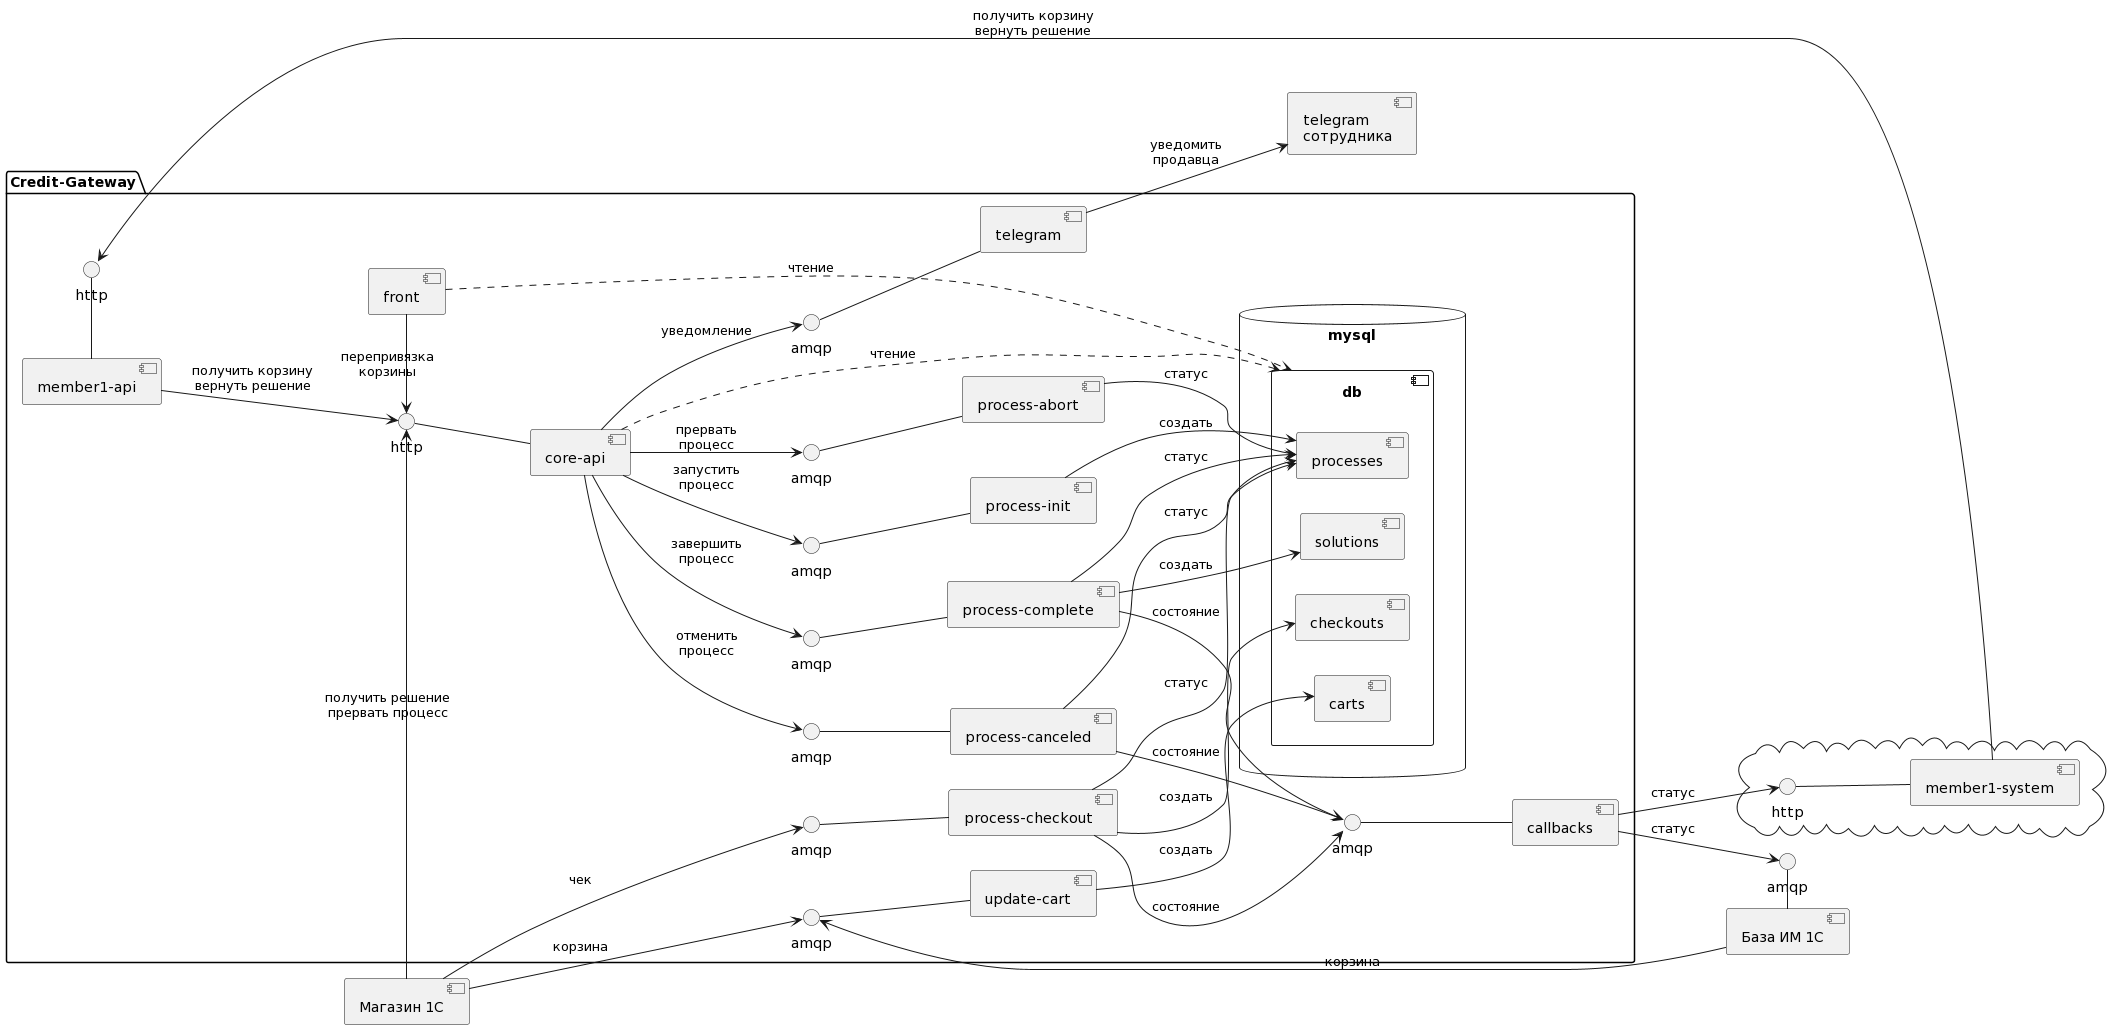

The diagram above was rendered by PlantUML. Its source (embedded in the PNG):
@startuml
left to right direction

package "Credit-Gateway" {

    component [front] as front

    component [core-api] as core_api
    interface "http" as core_api_http
    core_api_http -- core_api

    component [process-init] as process_init
    interface "amqp" as process_init_amqp
    process_init_amqp -- process_init

    component [process-complete] as process_complete
    interface "amqp" as process_complete_amqp
    process_complete_amqp -- process_complete

    component [process-canceled] as process_canceled
    interface "amqp" as process_canceled_amqp
    process_canceled_amqp -- process_canceled

    component [process-abort] as process_abort
    interface "amqp" as process_abort_amqp
    process_abort_amqp -- process_abort

    component [process-checkout] as process_checkout
    interface "amqp" as process_checkout_amqp
    process_checkout_amqp -- process_checkout

    component [update-cart] as update_cart
    interface "amqp" as update_cart_amqp
    update_cart_amqp -- update_cart

    component [callbacks] as callbacks
    interface "amqp" as callbacks_amqp
    callbacks_amqp -- callbacks

    component [telegram] as telegram
    interface "amqp" as telegram_amqp
    telegram_amqp -- telegram

    component [member1-api] as member1_api
    interface "http" as member1_api_http
    member1_api_http - member1_api

    front -> core_api_http : перепривязка\nкорзины
    member1_api --> core_api_http : получить корзину\nвернуть решение

    core_api --> process_init_amqp : запустить\nпроцесс
    core_api --> process_complete_amqp : завершить\nпроцесс
    core_api --> process_canceled_amqp : отменить\nпроцесс
    core_api --> process_abort_amqp : прервать\nпроцесс
    core_api --> telegram_amqp : уведомление

    process_complete --> callbacks_amqp : состояние
    process_canceled --> callbacks_amqp : состояние
    process_checkout --> callbacks_amqp : состояние

    database "mysql" {
        component db {
            component [carts] as table_carts
            component [processes] as table_processes
            component [solutions] as table_solutions
            component [checkouts] as table_checkouts
        }
    }

    front ..> db : чтение
    core_api ..> db : чтение

    update_cart --> table_carts: создать
    process_init --> table_processes : создать
    process_complete --> table_processes : статус
    process_complete --> table_solutions : создать
    process_canceled --> table_processes : статус
    process_abort --> table_processes : статус
    process_checkout --> table_checkouts : создать
    process_checkout --> table_processes : статус

}

cloud {
    component [member1-system] as member1_system
    interface "http" as member1_system_http
    member1_system_http -- member1_system
}

component [Магазин 1C] as store_1c

component [База ИМ 1C] as im_1c
interface "amqp" as im_1c_amqp
im_1c_amqp - im_1c

component [telegram\nсотрудника] as telegram_bot

member1_system --> member1_api_http : получить корзину\nвернуть решение

store_1c --> update_cart_amqp : корзина
store_1c --> process_checkout_amqp : чек
store_1c -right-> core_api_http : получить решение\nпрервать процесс

im_1c --> update_cart_amqp : корзина

telegram --> telegram_bot : уведомить\nпродавца

callbacks --> member1_system_http : статус
callbacks --> im_1c_amqp : статус
@enduml